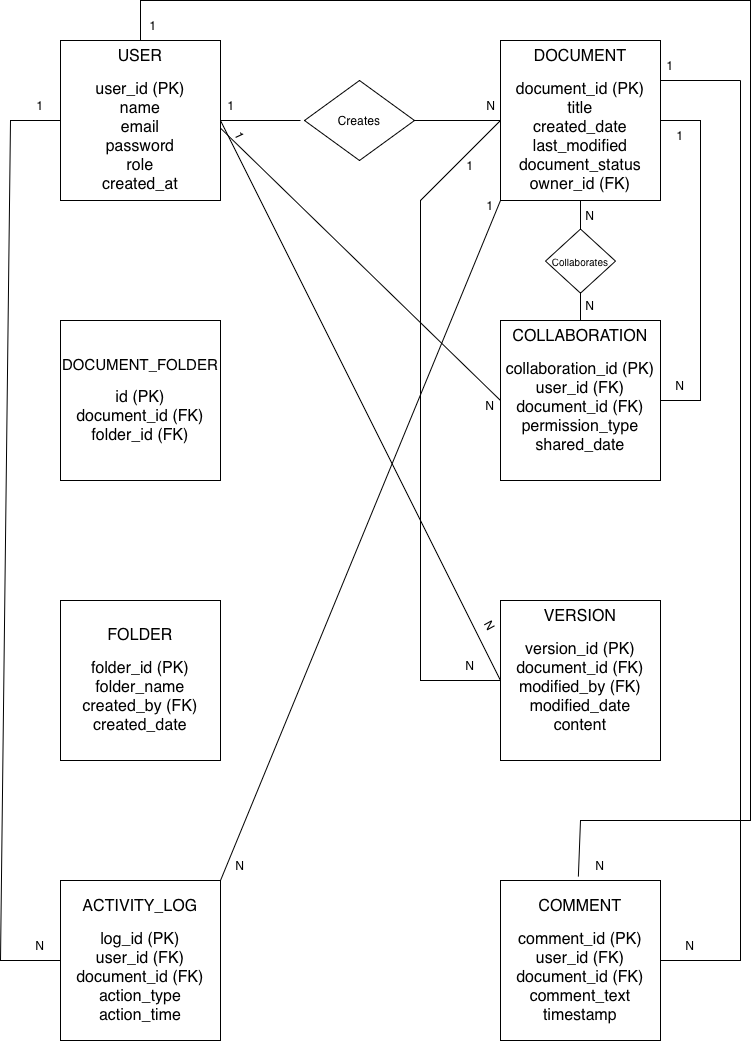

The diagram above was exported from draw.io. Its source (the exported page's mxGraphModel, read from the mxfile embedded in the PNG):
<mxGraphModel dx="1148" dy="678" grid="1" gridSize="10" guides="1" tooltips="1" connect="1" arrows="1" fold="1" page="1" pageScale="1" pageWidth="827" pageHeight="1169" math="0" shadow="0">
  <root>
    <mxCell id="0" />
    <mxCell id="1" parent="0" />
    <mxCell id="K4bXqg7gacbZnCcj3mEI-1" parent="1" style="whiteSpace=wrap;html=1;aspect=fixed;" value="" vertex="1">
      <mxGeometry height="160" width="160" x="120" y="80" as="geometry" />
    </mxCell>
    <mxCell id="K4bXqg7gacbZnCcj3mEI-3" parent="1" style="text;html=1;whiteSpace=wrap;strokeColor=none;fillColor=none;align=center;verticalAlign=top;rounded=0;" value="&lt;div&gt;&lt;font style=&quot;font-size: 16px;&quot;&gt;USER&lt;/font&gt;&lt;/div&gt;&lt;div&gt;&lt;br&gt;&lt;/div&gt;&lt;div&gt;&lt;font style=&quot;font-size: 16px;&quot;&gt;user_id (PK)&lt;/font&gt;&lt;/div&gt;&lt;div&gt;&lt;font style=&quot;font-size: 16px;&quot;&gt;name&lt;/font&gt;&lt;/div&gt;&lt;div&gt;&lt;font style=&quot;font-size: 16px;&quot;&gt;email&lt;/font&gt;&lt;/div&gt;&lt;div&gt;&lt;font style=&quot;font-size: 16px;&quot;&gt;password&lt;/font&gt;&lt;/div&gt;&lt;div&gt;&lt;font style=&quot;font-size: 16px;&quot;&gt;role&lt;/font&gt;&lt;/div&gt;&lt;div&gt;&lt;font style=&quot;font-size: 16px;&quot;&gt;created_at&lt;/font&gt;&lt;/div&gt;" vertex="1">
      <mxGeometry height="160" width="160" x="120" y="80" as="geometry" />
    </mxCell>
    <mxCell id="K4bXqg7gacbZnCcj3mEI-4" parent="1" style="whiteSpace=wrap;html=1;aspect=fixed;" value="" vertex="1">
      <mxGeometry height="160" width="160" x="560" y="80" as="geometry" />
    </mxCell>
    <mxCell id="K4bXqg7gacbZnCcj3mEI-5" parent="1" style="text;html=1;whiteSpace=wrap;strokeColor=none;fillColor=none;align=center;verticalAlign=top;rounded=0;" value="&lt;div&gt;&lt;font style=&quot;font-size: 16px;&quot;&gt;DOCUMENT&lt;/font&gt;&lt;/div&gt;&lt;div&gt;&lt;br&gt;&lt;/div&gt;&lt;div&gt;&lt;font style=&quot;font-size: 16px;&quot;&gt;document_id (PK)&lt;/font&gt;&lt;/div&gt;&lt;div&gt;&lt;font style=&quot;font-size: 16px;&quot;&gt;title&lt;/font&gt;&lt;/div&gt;&lt;div&gt;&lt;font style=&quot;font-size: 16px;&quot;&gt;created_date&lt;/font&gt;&lt;/div&gt;&lt;div&gt;&lt;font style=&quot;font-size: 16px;&quot;&gt;last_modified&lt;/font&gt;&lt;/div&gt;&lt;div&gt;&lt;font style=&quot;font-size: 16px;&quot;&gt;document_status&lt;/font&gt;&lt;/div&gt;&lt;div&gt;&lt;font style=&quot;font-size: 16px;&quot;&gt;owner_id (FK)&lt;/font&gt;&lt;/div&gt;" vertex="1">
      <mxGeometry height="160" width="160" x="560" y="80" as="geometry" />
    </mxCell>
    <mxCell id="K4bXqg7gacbZnCcj3mEI-6" parent="1" style="whiteSpace=wrap;html=1;aspect=fixed;" value="" vertex="1">
      <mxGeometry height="160" width="160" x="560" y="360" as="geometry" />
    </mxCell>
    <mxCell id="K4bXqg7gacbZnCcj3mEI-39" edge="1" parent="1" source="K4bXqg7gacbZnCcj3mEI-7" style="edgeStyle=orthogonalEdgeStyle;rounded=0;orthogonalLoop=1;jettySize=auto;html=1;" target="K4bXqg7gacbZnCcj3mEI-37" value="">
      <mxGeometry relative="1" as="geometry" />
    </mxCell>
    <mxCell id="K4bXqg7gacbZnCcj3mEI-7" parent="1" style="text;html=1;whiteSpace=wrap;strokeColor=none;fillColor=none;align=center;verticalAlign=top;rounded=0;" value="&lt;div&gt;&lt;font style=&quot;font-size: 16px;&quot;&gt;COLLABORATION&lt;/font&gt;&lt;/div&gt;&lt;div&gt;&lt;br&gt;&lt;/div&gt;&lt;div&gt;&lt;font style=&quot;font-size: 16px;&quot;&gt;collaboration_id (PK)&lt;/font&gt;&lt;/div&gt;&lt;div&gt;&lt;font style=&quot;font-size: 16px;&quot;&gt;user_id (FK)&lt;/font&gt;&lt;/div&gt;&lt;div&gt;&lt;font style=&quot;font-size: 16px;&quot;&gt;document_id (FK)&lt;/font&gt;&lt;/div&gt;&lt;div&gt;&lt;font style=&quot;font-size: 16px;&quot;&gt;permission_type&lt;/font&gt;&lt;/div&gt;&lt;div&gt;&lt;font style=&quot;font-size: 16px;&quot;&gt;shared_date&lt;/font&gt;&lt;/div&gt;" vertex="1">
      <mxGeometry height="160" width="160" x="560" y="360" as="geometry" />
    </mxCell>
    <mxCell id="K4bXqg7gacbZnCcj3mEI-8" parent="1" style="whiteSpace=wrap;html=1;aspect=fixed;" value="" vertex="1">
      <mxGeometry height="160" width="160" x="560" y="640" as="geometry" />
    </mxCell>
    <mxCell id="K4bXqg7gacbZnCcj3mEI-9" parent="1" style="text;html=1;whiteSpace=wrap;strokeColor=none;fillColor=none;align=center;verticalAlign=top;rounded=0;" value="&lt;div&gt;&lt;font style=&quot;font-size: 16px;&quot;&gt;VERSION&lt;/font&gt;&lt;/div&gt;&lt;div&gt;&lt;br&gt;&lt;/div&gt;&lt;div&gt;&lt;font style=&quot;font-size: 16px;&quot;&gt;version_id (PK)&lt;/font&gt;&lt;/div&gt;&lt;div&gt;&lt;font style=&quot;font-size: 16px;&quot;&gt;document_id (FK)&lt;/font&gt;&lt;/div&gt;&lt;div&gt;&lt;font style=&quot;font-size: 16px;&quot;&gt;modified_by (FK)&lt;/font&gt;&lt;/div&gt;&lt;div&gt;&lt;font style=&quot;font-size: 16px;&quot;&gt;modified_date&lt;/font&gt;&lt;/div&gt;&lt;div&gt;&lt;font style=&quot;font-size: 16px;&quot;&gt;content&lt;/font&gt;&lt;/div&gt;" vertex="1">
      <mxGeometry height="160" width="160" x="560" y="640" as="geometry" />
    </mxCell>
    <mxCell id="K4bXqg7gacbZnCcj3mEI-10" parent="1" style="whiteSpace=wrap;html=1;aspect=fixed;" value="" vertex="1">
      <mxGeometry height="160" width="160" x="560" y="920" as="geometry" />
    </mxCell>
    <mxCell id="K4bXqg7gacbZnCcj3mEI-11" parent="1" style="whiteSpace=wrap;html=1;aspect=fixed;" value="" vertex="1">
      <mxGeometry height="160" width="160" x="120" y="920" as="geometry" />
    </mxCell>
    <mxCell id="K4bXqg7gacbZnCcj3mEI-13" parent="1" style="text;html=1;whiteSpace=wrap;strokeColor=none;fillColor=none;align=center;verticalAlign=middle;rounded=0;" value="&lt;div&gt;&lt;font style=&quot;font-size: 16px;&quot;&gt;ACTIVITY_LOG&lt;/font&gt;&lt;/div&gt;&lt;div&gt;&lt;br&gt;&lt;/div&gt;&lt;div&gt;&lt;font style=&quot;font-size: 16px;&quot;&gt;log_id (PK)&lt;/font&gt;&lt;/div&gt;&lt;div&gt;&lt;font style=&quot;font-size: 16px;&quot;&gt;user_id (FK)&lt;/font&gt;&lt;/div&gt;&lt;div&gt;&lt;font style=&quot;font-size: 16px;&quot;&gt;document_id (FK)&lt;/font&gt;&lt;/div&gt;&lt;div&gt;&lt;font style=&quot;font-size: 16px;&quot;&gt;action_type&lt;/font&gt;&lt;/div&gt;&lt;div&gt;&lt;font style=&quot;font-size: 16px;&quot;&gt;action_time&lt;/font&gt;&lt;/div&gt;" vertex="1">
      <mxGeometry height="160" width="160" x="120" y="920" as="geometry" />
    </mxCell>
    <mxCell id="K4bXqg7gacbZnCcj3mEI-14" parent="1" style="text;html=1;whiteSpace=wrap;strokeColor=none;fillColor=none;align=center;verticalAlign=middle;rounded=0;" value="&lt;div&gt;&lt;font style=&quot;font-size: 16px;&quot;&gt;COMMENT&lt;/font&gt;&lt;/div&gt;&lt;div&gt;&lt;br&gt;&lt;/div&gt;&lt;div&gt;&lt;font style=&quot;font-size: 16px;&quot;&gt;comment_id (PK)&lt;/font&gt;&lt;/div&gt;&lt;div&gt;&lt;font style=&quot;font-size: 16px;&quot;&gt;user_id (FK)&lt;/font&gt;&lt;/div&gt;&lt;div&gt;&lt;font style=&quot;font-size: 16px;&quot;&gt;document_id (FK)&lt;/font&gt;&lt;/div&gt;&lt;div&gt;&lt;font style=&quot;font-size: 16px;&quot;&gt;comment_text&lt;/font&gt;&lt;/div&gt;&lt;div&gt;&lt;font style=&quot;font-size: 16px;&quot;&gt;timestamp&lt;/font&gt;&lt;/div&gt;" vertex="1">
      <mxGeometry height="160" width="160" x="560" y="920" as="geometry" />
    </mxCell>
    <mxCell id="K4bXqg7gacbZnCcj3mEI-15" parent="1" style="whiteSpace=wrap;html=1;aspect=fixed;" value="" vertex="1">
      <mxGeometry height="160" width="160" x="120" y="360" as="geometry" />
    </mxCell>
    <mxCell id="K4bXqg7gacbZnCcj3mEI-16" parent="1" style="whiteSpace=wrap;html=1;aspect=fixed;" value="" vertex="1">
      <mxGeometry height="160" width="160" x="120" y="640" as="geometry" />
    </mxCell>
    <mxCell id="K4bXqg7gacbZnCcj3mEI-17" parent="1" style="text;html=1;whiteSpace=wrap;strokeColor=none;fillColor=none;align=center;verticalAlign=middle;rounded=0;" value="&lt;div&gt;&lt;font style=&quot;font-size: 16px;&quot;&gt;FOLDER&lt;/font&gt;&lt;/div&gt;&lt;div&gt;&lt;br&gt;&lt;/div&gt;&lt;div&gt;&lt;font style=&quot;font-size: 16px;&quot;&gt;folder_id (PK)&lt;/font&gt;&lt;/div&gt;&lt;div&gt;&lt;font style=&quot;font-size: 16px;&quot;&gt;folder_name&lt;/font&gt;&lt;/div&gt;&lt;div&gt;&lt;font style=&quot;font-size: 16px;&quot;&gt;created_by (FK)&lt;/font&gt;&lt;/div&gt;&lt;div&gt;&lt;font style=&quot;font-size: 16px;&quot;&gt;created_date&lt;/font&gt;&lt;/div&gt;" vertex="1">
      <mxGeometry height="160" width="160" x="120" y="640" as="geometry" />
    </mxCell>
    <mxCell id="K4bXqg7gacbZnCcj3mEI-18" parent="1" style="text;html=1;whiteSpace=wrap;strokeColor=none;fillColor=none;align=center;verticalAlign=middle;rounded=0;" value="&lt;div&gt;&lt;font style=&quot;font-size: 15px;&quot;&gt;DOCUMENT_FOLDER&lt;/font&gt;&lt;/div&gt;&lt;div&gt;&lt;br&gt;&lt;/div&gt;&lt;div&gt;&lt;font style=&quot;font-size: 16px;&quot;&gt;id (PK)&lt;/font&gt;&lt;/div&gt;&lt;div&gt;&lt;font style=&quot;font-size: 16px;&quot;&gt;document_id (FK)&lt;/font&gt;&lt;/div&gt;&lt;div&gt;&lt;font style=&quot;font-size: 16px;&quot;&gt;folder_id (FK)&lt;/font&gt;&lt;/div&gt;" vertex="1">
      <mxGeometry height="160" width="160" x="120" y="360" as="geometry" />
    </mxCell>
    <mxCell id="K4bXqg7gacbZnCcj3mEI-21" edge="1" parent="1" source="K4bXqg7gacbZnCcj3mEI-3" style="endArrow=none;html=1;rounded=0;exitX=1;exitY=0.5;exitDx=0;exitDy=0;" value="">
      <mxGeometry height="50" relative="1" width="50" as="geometry">
        <mxPoint x="400" y="240" as="sourcePoint" />
        <mxPoint x="360" y="160" as="targetPoint" />
      </mxGeometry>
    </mxCell>
    <mxCell id="K4bXqg7gacbZnCcj3mEI-31" parent="1" style="rhombus;whiteSpace=wrap;html=1;rotation=0;" value="" vertex="1">
      <mxGeometry height="80" width="110" x="364" y="120" as="geometry" />
    </mxCell>
    <mxCell id="K4bXqg7gacbZnCcj3mEI-32" edge="1" parent="1" source="K4bXqg7gacbZnCcj3mEI-31" style="endArrow=none;html=1;rounded=0;exitX=1;exitY=0.5;exitDx=0;exitDy=0;" value="">
      <mxGeometry height="50" relative="1" width="50" as="geometry">
        <mxPoint x="400" y="280" as="sourcePoint" />
        <mxPoint x="560" y="160" as="targetPoint" />
      </mxGeometry>
    </mxCell>
    <mxCell id="K4bXqg7gacbZnCcj3mEI-33" parent="1" style="text;html=1;whiteSpace=wrap;strokeColor=none;fillColor=none;align=center;verticalAlign=middle;rounded=0;rotation=0;" value="Creates" vertex="1">
      <mxGeometry height="30" width="60" x="389" y="145" as="geometry" />
    </mxCell>
    <mxCell id="K4bXqg7gacbZnCcj3mEI-34" parent="1" style="text;html=1;whiteSpace=wrap;strokeColor=none;fillColor=none;align=center;verticalAlign=middle;rounded=0;rotation=0;" value="1" vertex="1">
      <mxGeometry height="30" width="60" x="260.61" y="130" as="geometry" />
    </mxCell>
    <mxCell id="K4bXqg7gacbZnCcj3mEI-35" parent="1" style="text;html=1;whiteSpace=wrap;strokeColor=none;fillColor=none;align=center;verticalAlign=middle;rounded=0;rotation=0;" value="N" vertex="1">
      <mxGeometry height="30" width="60" x="520.6098051533946" y="129.99980515339462" as="geometry" />
    </mxCell>
    <mxCell id="K4bXqg7gacbZnCcj3mEI-36" parent="1" style="rhombus;whiteSpace=wrap;html=1;" value="" vertex="1">
      <mxGeometry height="64.09" width="70" x="605" y="268.56" as="geometry" />
    </mxCell>
    <mxCell id="K4bXqg7gacbZnCcj3mEI-37" parent="1" style="text;html=1;whiteSpace=wrap;strokeColor=none;fillColor=none;align=center;verticalAlign=middle;rounded=0;" value="&lt;span data-start=&quot;748&quot; data-end=&quot;764&quot; style=&quot;text-align: start;&quot;&gt;&lt;font style=&quot;font-size: 10px;&quot;&gt;Collaborates&lt;/font&gt;&lt;/span&gt;" vertex="1">
      <mxGeometry height="24.39" width="50" x="615" y="288.41" as="geometry" />
    </mxCell>
    <mxCell id="K4bXqg7gacbZnCcj3mEI-38" edge="1" parent="1" source="K4bXqg7gacbZnCcj3mEI-36" style="endArrow=none;html=1;rounded=0;entryX=0.5;entryY=1;entryDx=0;entryDy=0;exitX=0.5;exitY=0;exitDx=0;exitDy=0;" target="K4bXqg7gacbZnCcj3mEI-5" value="">
      <mxGeometry height="50" relative="1" width="50" as="geometry">
        <mxPoint x="640" y="260" as="sourcePoint" />
        <mxPoint x="450" y="230" as="targetPoint" />
      </mxGeometry>
    </mxCell>
    <mxCell id="K4bXqg7gacbZnCcj3mEI-63" parent="1" style="text;html=1;whiteSpace=wrap;strokeColor=none;fillColor=none;align=center;verticalAlign=middle;rounded=0;rotation=0;" value="N" vertex="1">
      <mxGeometry height="30" width="60" x="619.9998051533946" y="329.9998051533947" as="geometry" />
    </mxCell>
    <mxCell id="K4bXqg7gacbZnCcj3mEI-64" parent="1" style="text;html=1;whiteSpace=wrap;strokeColor=none;fillColor=none;align=center;verticalAlign=middle;rounded=0;rotation=0;" value="N" vertex="1">
      <mxGeometry height="30" width="60" x="620" y="240" as="geometry" />
    </mxCell>
    <mxCell id="FjwZMpCA4s3vgTCu7yX7-2" edge="1" parent="1" source="K4bXqg7gacbZnCcj3mEI-7" style="endArrow=none;html=1;rounded=0;entryX=1;entryY=0.5;entryDx=0;entryDy=0;exitX=1;exitY=0.5;exitDx=0;exitDy=0;" target="K4bXqg7gacbZnCcj3mEI-5" value="">
      <mxGeometry height="50" relative="1" width="50" as="geometry">
        <Array as="points">
          <mxPoint x="760" y="440" />
          <mxPoint x="760" y="160" />
        </Array>
        <mxPoint x="760" y="510" as="sourcePoint" />
        <mxPoint x="450" y="290" as="targetPoint" />
      </mxGeometry>
    </mxCell>
    <mxCell id="FjwZMpCA4s3vgTCu7yX7-5" edge="1" parent="1" style="endArrow=none;html=1;rounded=0;entryX=0;entryY=0.5;entryDx=0;entryDy=0;" target="K4bXqg7gacbZnCcj3mEI-9" value="">
      <mxGeometry height="50" relative="1" width="50" as="geometry">
        <mxPoint x="280" y="160" as="sourcePoint" />
        <mxPoint x="389" y="405.3589838486223" as="targetPoint" />
      </mxGeometry>
    </mxCell>
    <mxCell id="FjwZMpCA4s3vgTCu7yX7-11" parent="1" style="text;html=1;whiteSpace=wrap;strokeColor=none;fillColor=none;align=center;verticalAlign=middle;rounded=0;rotation=0;" value="1" vertex="1">
      <mxGeometry height="30" width="60" x="710" y="160" as="geometry" />
    </mxCell>
    <mxCell id="FjwZMpCA4s3vgTCu7yX7-17" parent="1" style="text;html=1;whiteSpace=wrap;strokeColor=none;fillColor=none;align=center;verticalAlign=middle;rounded=0;rotation=65;" value="1" vertex="1">
      <mxGeometry height="30" width="60" x="270" y="160" as="geometry" />
    </mxCell>
    <mxCell id="FjwZMpCA4s3vgTCu7yX7-18" parent="1" style="text;html=1;whiteSpace=wrap;strokeColor=none;fillColor=none;align=center;verticalAlign=middle;rounded=0;rotation=61;" value="N" vertex="1">
      <mxGeometry height="30" width="60" x="520" y="650" as="geometry" />
    </mxCell>
    <mxCell id="FjwZMpCA4s3vgTCu7yX7-19" edge="1" parent="1" source="K4bXqg7gacbZnCcj3mEI-3" style="endArrow=none;html=1;rounded=0;exitX=0.5;exitY=0;exitDx=0;exitDy=0;entryX=0.131;entryY=0.871;entryDx=0;entryDy=0;entryPerimeter=0;" target="FjwZMpCA4s3vgTCu7yX7-23" value="">
      <mxGeometry height="50" relative="1" width="50" as="geometry">
        <Array as="points">
          <mxPoint x="200" y="40" />
          <mxPoint x="810" y="40" />
          <mxPoint x="810" y="860" />
          <mxPoint x="640" y="860" />
        </Array>
        <mxPoint x="400" y="260" as="sourcePoint" />
        <mxPoint x="550" y="860" as="targetPoint" />
      </mxGeometry>
    </mxCell>
    <mxCell id="FjwZMpCA4s3vgTCu7yX7-23" parent="1" style="text;html=1;whiteSpace=wrap;strokeColor=none;fillColor=none;align=center;verticalAlign=middle;rounded=0;rotation=0;" value="N" vertex="1">
      <mxGeometry height="30" width="60" x="630" y="890" as="geometry" />
    </mxCell>
    <mxCell id="FjwZMpCA4s3vgTCu7yX7-24" parent="1" style="text;html=1;whiteSpace=wrap;strokeColor=none;fillColor=none;align=center;verticalAlign=middle;rounded=0;rotation=0;" value="1" vertex="1">
      <mxGeometry height="30" width="60" x="182.5" y="50" as="geometry" />
    </mxCell>
    <mxCell id="FjwZMpCA4s3vgTCu7yX7-25" edge="1" parent="1" style="endArrow=none;html=1;rounded=0;entryX=1;entryY=0.5;entryDx=0;entryDy=0;" target="K4bXqg7gacbZnCcj3mEI-14" value="">
      <mxGeometry height="50" relative="1" width="50" as="geometry">
        <Array as="points">
          <mxPoint x="800" y="1000" />
        </Array>
        <mxPoint x="800" y="120" as="sourcePoint" />
        <mxPoint x="440" y="990" as="targetPoint" />
      </mxGeometry>
    </mxCell>
    <mxCell id="FjwZMpCA4s3vgTCu7yX7-27" edge="1" parent="1" source="K4bXqg7gacbZnCcj3mEI-5" style="endArrow=none;html=1;rounded=0;exitX=1;exitY=0.25;exitDx=0;exitDy=0;" value="">
      <mxGeometry height="50" relative="1" width="50" as="geometry">
        <mxPoint x="380" y="60" as="sourcePoint" />
        <mxPoint x="800" y="120" as="targetPoint" />
      </mxGeometry>
    </mxCell>
    <mxCell id="FjwZMpCA4s3vgTCu7yX7-28" parent="1" style="text;html=1;whiteSpace=wrap;strokeColor=none;fillColor=none;align=center;verticalAlign=middle;rounded=0;rotation=0;" value="1" vertex="1">
      <mxGeometry height="30" width="60" x="700" y="90" as="geometry" />
    </mxCell>
    <mxCell id="FjwZMpCA4s3vgTCu7yX7-35" edge="1" parent="1" source="K4bXqg7gacbZnCcj3mEI-13" style="endArrow=none;html=1;rounded=0;exitX=1;exitY=0;exitDx=0;exitDy=0;entryX=0;entryY=1;entryDx=0;entryDy=0;" target="K4bXqg7gacbZnCcj3mEI-5" value="">
      <mxGeometry height="50" relative="1" width="50" as="geometry">
        <mxPoint x="380" y="880" as="sourcePoint" />
        <mxPoint x="440" y="600" as="targetPoint" />
      </mxGeometry>
    </mxCell>
    <mxCell id="FjwZMpCA4s3vgTCu7yX7-36" parent="1" style="text;html=1;whiteSpace=wrap;strokeColor=none;fillColor=none;align=center;verticalAlign=middle;rounded=0;rotation=0;" value="1" vertex="1">
      <mxGeometry height="30" width="60" x="520" y="230" as="geometry" />
    </mxCell>
    <mxCell id="aUalby9wB-r-BYM4OwsX-1" edge="1" parent="1" style="endArrow=none;html=1;rounded=0;entryX=0;entryY=0.5;entryDx=0;entryDy=0;" target="K4bXqg7gacbZnCcj3mEI-5" value="">
      <mxGeometry height="50" relative="1" width="50" as="geometry">
        <Array as="points">
          <mxPoint x="480" y="720" />
          <mxPoint x="480" y="240" />
        </Array>
        <mxPoint x="560" y="720" as="sourcePoint" />
        <mxPoint x="400" y="380" as="targetPoint" />
      </mxGeometry>
    </mxCell>
    <mxCell id="aUalby9wB-r-BYM4OwsX-2" parent="1" style="text;html=1;whiteSpace=wrap;strokeColor=none;fillColor=none;align=center;verticalAlign=middle;rounded=0;" value="N" vertex="1">
      <mxGeometry height="30" width="60" x="500" y="690" as="geometry" />
    </mxCell>
    <mxCell id="aUalby9wB-r-BYM4OwsX-3" parent="1" style="text;html=1;whiteSpace=wrap;strokeColor=none;fillColor=none;align=center;verticalAlign=middle;rounded=0;rotation=0;" value="1" vertex="1">
      <mxGeometry height="30" width="60" x="500" y="190" as="geometry" />
    </mxCell>
    <mxCell id="aUalby9wB-r-BYM4OwsX-4" parent="1" style="text;html=1;whiteSpace=wrap;strokeColor=none;fillColor=none;align=center;verticalAlign=middle;rounded=0;rotation=0;" value="N" vertex="1">
      <mxGeometry height="30" width="60" x="720" y="970" as="geometry" />
    </mxCell>
    <mxCell id="aUalby9wB-r-BYM4OwsX-5" edge="1" parent="1" source="FjwZMpCA4s3vgTCu7yX7-17" style="endArrow=none;html=1;rounded=0;exitX=0.25;exitY=1;exitDx=0;exitDy=0;" value="">
      <mxGeometry height="50" relative="1" width="50" as="geometry">
        <mxPoint x="280" y="170" as="sourcePoint" />
        <mxPoint x="560" y="440" as="targetPoint" />
      </mxGeometry>
    </mxCell>
    <mxCell id="aUalby9wB-r-BYM4OwsX-6" parent="1" style="text;html=1;whiteSpace=wrap;strokeColor=none;fillColor=none;align=center;verticalAlign=middle;rounded=0;rotation=0;" value="N" vertex="1">
      <mxGeometry height="30" width="60" x="520" y="430" as="geometry" />
    </mxCell>
    <mxCell id="aUalby9wB-r-BYM4OwsX-7" parent="1" style="text;html=1;whiteSpace=wrap;strokeColor=none;fillColor=none;align=center;verticalAlign=middle;rounded=0;rotation=0;" value="N" vertex="1">
      <mxGeometry height="30" width="60" x="710" y="410" as="geometry" />
    </mxCell>
    <mxCell id="aUalby9wB-r-BYM4OwsX-8" edge="1" parent="1" source="K4bXqg7gacbZnCcj3mEI-13" style="endArrow=none;html=1;rounded=0;entryX=0;entryY=0.5;entryDx=0;entryDy=0;" target="K4bXqg7gacbZnCcj3mEI-3" value="">
      <mxGeometry height="50" relative="1" width="50" as="geometry">
        <Array as="points">
          <mxPoint x="60" y="1000" />
          <mxPoint x="70" y="160" />
        </Array>
        <mxPoint x="350" y="430" as="sourcePoint" />
        <mxPoint x="400" y="380" as="targetPoint" />
      </mxGeometry>
    </mxCell>
    <mxCell id="aUalby9wB-r-BYM4OwsX-9" parent="1" style="text;html=1;whiteSpace=wrap;strokeColor=none;fillColor=none;align=center;verticalAlign=middle;rounded=0;rotation=0;" value="1" vertex="1">
      <mxGeometry height="30" width="60" x="70" y="130" as="geometry" />
    </mxCell>
    <mxCell id="aUalby9wB-r-BYM4OwsX-11" parent="1" style="text;html=1;whiteSpace=wrap;strokeColor=none;fillColor=none;align=center;verticalAlign=middle;rounded=0;rotation=0;" value="N" vertex="1">
      <mxGeometry height="30" width="60" x="70" y="970" as="geometry" />
    </mxCell>
    <mxCell id="aUalby9wB-r-BYM4OwsX-12" parent="1" style="text;html=1;whiteSpace=wrap;strokeColor=none;fillColor=none;align=center;verticalAlign=middle;rounded=0;rotation=0;" value="N" vertex="1">
      <mxGeometry height="30" width="60" x="270" y="890" as="geometry" />
    </mxCell>
  </root>
</mxGraphModel>